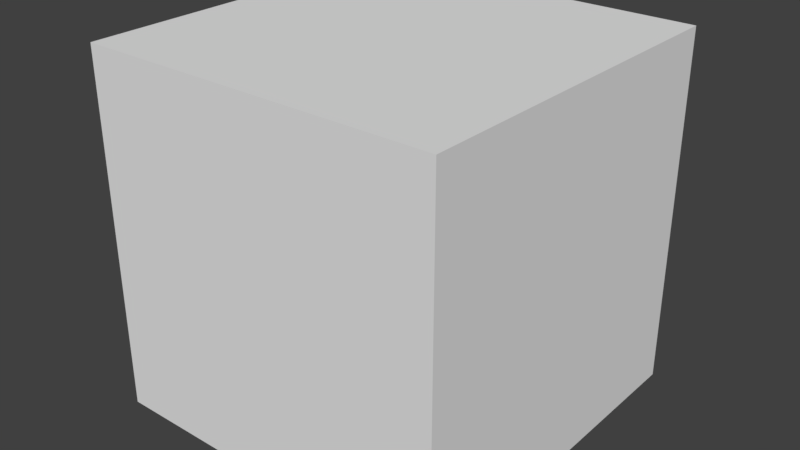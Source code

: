 # Source: Packet.blend  (saved by Blender 2.79.0; exported with 4.5.12 LTS)
import bpy
from mathutils import Matrix  # noqa: F401  (used for matrix-valued properties, if any)

bpy.ops.wm.read_factory_settings(use_empty=True)
scene = bpy.context.scene
scene.name = 'Scene'

# ---- collections
col_collection_1 = bpy.data.collections.new('Collection 1'); scene.collection.children.link(col_collection_1)

# ---- materials (node trees are filled in below, after node groups)
mat_packet_material = bpy.data.materials.new('Packet_Material')
mat_packet_material.alpha_threshold = 0.0
mat_packet_material.use_transparent_shadow = False
mat_packet_material.roughness = 0.5
mat_packet_material.line_color = (0.0, 0.0, 0.0, 1.0)

# ---- material node trees

# ---- world
world_world = bpy.data.worlds.new('World'); scene.world = world_world
world_world.color = (0.05088, 0.05088, 0.05088)
world_world.use_sun_shadow = False
world_world.sun_shadow_jitter_overblur = 0.0
world_world.cycles.sampling_method = 'MANUAL'

# ---- meshes
me_cube_001 = bpy.data.meshes.new('Cube.001')
me_cube_001.from_pydata([(-1.0, -1.0, -1.0), (-1.0, -1.0, 1.0), (-1.0, 1.0, -1.0), (-1.0, 1.0, 1.0), (1.0, -1.0, -1.0), (1.0, -1.0, 1.0), (1.0, 1.0, -1.0), (1.0, 1.0, 1.0)], [], [(0, 1, 3, 2), (2, 3, 7, 6), (6, 7, 5, 4), (4, 5, 1, 0), (2, 6, 4, 0), (7, 3, 1, 5)])
_uv = me_cube_001.uv_layers.new(name='UVMap')
_uv.uv.foreach_set('vector', [0.0, 0.0, 1.0, 0.0, 1.0, 1.0, 0.0, 1.0, 0.0, 0.0, 1.0, 0.0, 1.0, 1.0, 0.0, 1.0, 0.0, 0.0, 1.0, 0.0, 1.0, 1.0, 0.0, 1.0, 0.0, 0.0, 1.0, 0.0, 1.0, 1.0, 0.0, 1.0, 0.0, 0.0, 1.0, 0.0, 1.0, 1.0, 0.0, 1.0, 0.0, 0.0, 1.0, 0.0, 1.0, 1.0, 0.0, 1.0])
me_cube_001.materials.append(mat_packet_material)
me_cube_001.use_remesh_preserve_volume = False
me_cube_001.use_remesh_preserve_attributes = False
me_cube_001.use_mirror_vertex_groups = False
me_cube_001.update()

# ---- objects
ob_cube = bpy.data.objects.new('Cube', me_cube_001)

# ---- transforms, parenting, visibility, modifiers, constraints
ob_cube.location = (0.0, 0.0, 0.0)
ob_cube.lineart.crease_threshold = 0.0

# ---- collection membership
col_collection_1.objects.link(ob_cube)

# ---- scene / render settings (as saved in the file)
scene.frame_start = 1; scene.frame_end = 250; scene.frame_set(1)
scene.render.engine = 'BLENDER_EEVEE_NEXT'
scene.render.resolution_percentage = 50
scene.render.dither_intensity = 0.0
scene.cycles.use_denoising = False
scene.cycles.samples = 128
scene.cycles.sampling_pattern = 'TABULATED_SOBOL'
scene.cycles.use_adaptive_sampling = False
scene.cycles.use_light_tree = False
scene.cycles.blur_glossy = 0.0
scene.cycles.sample_clamp_indirect = 0.0
scene.view_settings.view_transform = 'Standard'
bpy.context.view_layer.update()

# ---- added for rendering (the .blend has no active camera and no usable light): camera, sun
cam_auto = bpy.data.cameras.new('AutoCamera')
cam_auto.lens = 50.0
cam_auto.sensor_width = 36.0
cam_auto.clip_end = 1000.0
ob_auto_camera = bpy.data.objects.new('AutoCamera', cam_auto)
scene.collection.objects.link(ob_auto_camera)
ob_auto_camera.location = (3.20507, -3.84609, 2.56406)
ob_auto_camera.rotation_euler = (1.09748, -7.21219e-08, 0.694738)
scene.camera = ob_auto_camera
light_auto_sun = bpy.data.lights.new('AutoSun', 'SUN')
light_auto_sun.energy = 3.0
light_auto_sun.angle = 0.0523599
ob_auto_sun = bpy.data.objects.new('AutoSun', light_auto_sun)
scene.collection.objects.link(ob_auto_sun)
ob_auto_sun.rotation_euler = (0.872665, 0.174533, 0.523599)
bpy.context.view_layer.update()
